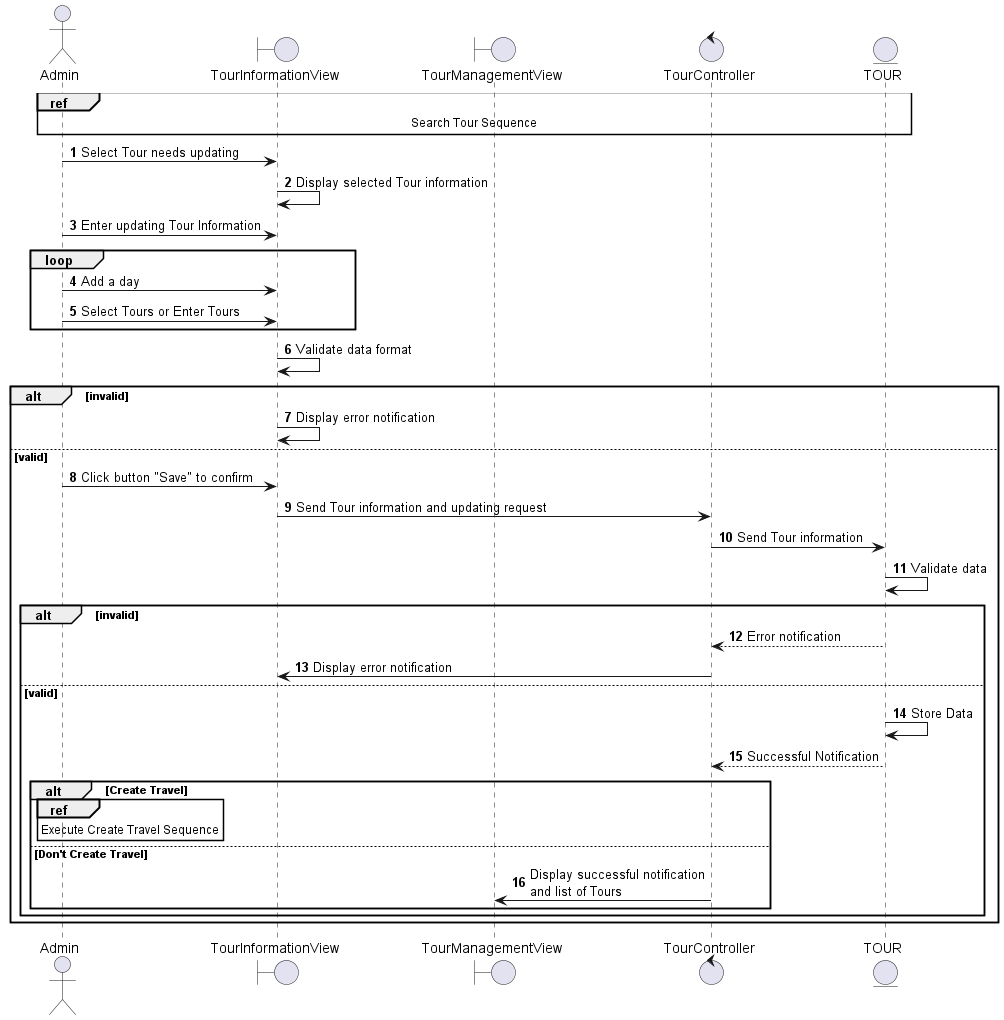

The diagram above was rendered by PlantUML. Its source (embedded in the PNG):
@startuml
autonumber
actor Admin
boundary TourInformationView
boundary TourManagementView
control TourController
entity TOUR
ref over Admin, TourInformationView, TourManagementView, TourController, TOUR
    Search Tour Sequence
end ref
Admin -> TourInformationView: Select Tour needs updating
TourInformationView -> TourInformationView: Display selected Tour information 
Admin -> TourInformationView: Enter updating Tour Information
loop
    Admin -> TourInformationView: Add a day
    Admin -> TourInformationView: Select Tours or Enter Tours
end
TourInformationView -> TourInformationView: Validate data format
alt invalid 
    TourInformationView -> TourInformationView: Display error notification
else valid 
    Admin -> TourInformationView: Click button "Save" to confirm
    TourInformationView -> TourController: Send Tour information and updating request
    TourController -> TOUR: Send Tour information
    TOUR -> TOUR: Validate data
    alt invalid
        TOUR --> TourController: Error notification
        TourController -> TourInformationView: Display error notification
    else valid
        TOUR -> TOUR: Store Data
        TOUR --> TourController: Successful Notification
        
        alt Create Travel 
            ref over Admin
                Execute Create Travel Sequence
            end ref
        else Don't Create Travel
            TourController -> TourManagementView: Display successful notification\nand list of Tours
        end
    end
end
@enduml